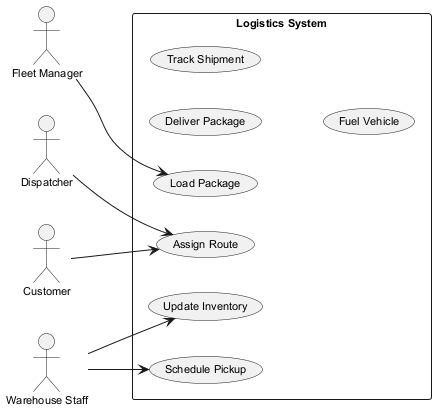

The diagram above was rendered by PlantUML. Its source (embedded in the PNG):
@startuml
skinparam backgroundColor #FFFFFF
skinparam classBackgroundColor #F1F8E9
skinparam classBorderColor #33691E
skinparam defaultFontSize 11
left to right direction
actor "Dispatcher" as D
actor "Fleet Manager" as FM
actor "Warehouse Staff" as WS
actor "Customer" as C
rectangle "Logistics System" {
  usecase "Update Inventory" as UC_UpdateInventory
  usecase "Deliver Package" as UC_DeliverPackage
  usecase "Assign Route" as UC_AssignRoute
  usecase "Track Shipment" as UC_TrackShipment
  usecase "Fuel Vehicle" as UC_FuelVehicle
  usecase "Schedule Pickup" as UC_SchedulePickup
  usecase "Load Package" as UC_LoadPackage
}
D --> UC_AssignRoute
FM --> UC_LoadPackage
WS --> UC_UpdateInventory
WS --> UC_SchedulePickup
C --> UC_AssignRoute
@enduml